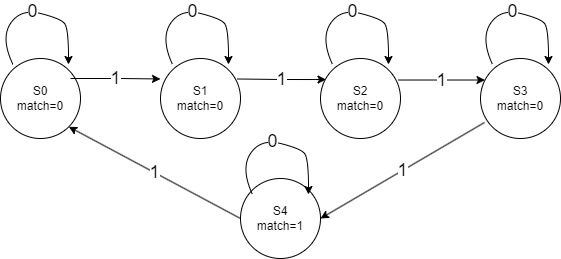

The diagram above was exported from draw.io. Its source (the exported page's mxGraphModel, read from the mxfile embedded in the PNG):
<mxGraphModel dx="794" dy="470" grid="1" gridSize="10" guides="1" tooltips="1" connect="1" arrows="1" fold="1" page="1" pageScale="1" pageWidth="1100" pageHeight="850" background="none" math="0" shadow="0">
  <root>
    <mxCell id="0" />
    <mxCell id="1" parent="0" />
    <mxCell id="FBsJUrqpVXbTPKIOyLVI-1" value="S0&lt;br&gt;match=0" style="ellipse;whiteSpace=wrap;html=1;aspect=fixed;" vertex="1" parent="1">
      <mxGeometry x="120" y="120" width="80" height="80" as="geometry" />
    </mxCell>
    <mxCell id="FBsJUrqpVXbTPKIOyLVI-2" value="S1&lt;br&gt;match=0" style="ellipse;whiteSpace=wrap;html=1;aspect=fixed;" vertex="1" parent="1">
      <mxGeometry x="280" y="120" width="80" height="80" as="geometry" />
    </mxCell>
    <mxCell id="FBsJUrqpVXbTPKIOyLVI-3" value="S2&lt;br&gt;match=0" style="ellipse;whiteSpace=wrap;html=1;aspect=fixed;" vertex="1" parent="1">
      <mxGeometry x="440" y="120" width="80" height="80" as="geometry" />
    </mxCell>
    <mxCell id="FBsJUrqpVXbTPKIOyLVI-4" value="S3&lt;br&gt;match=0" style="ellipse;whiteSpace=wrap;html=1;aspect=fixed;" vertex="1" parent="1">
      <mxGeometry x="600" y="120" width="80" height="80" as="geometry" />
    </mxCell>
    <mxCell id="FBsJUrqpVXbTPKIOyLVI-5" value="S4&lt;br&gt;match=1" style="ellipse;whiteSpace=wrap;html=1;aspect=fixed;" vertex="1" parent="1">
      <mxGeometry x="360" y="240" width="80" height="80" as="geometry" />
    </mxCell>
    <mxCell id="FBsJUrqpVXbTPKIOyLVI-6" value="&lt;font style=&quot;font-size: 18px;&quot;&gt;1&lt;/font&gt;" style="endArrow=classic;html=1;rounded=0;exitX=0.875;exitY=0.25;exitDx=0;exitDy=0;exitPerimeter=0;entryX=0;entryY=0.256;entryDx=0;entryDy=0;entryPerimeter=0;" edge="1" parent="1" source="FBsJUrqpVXbTPKIOyLVI-1" target="FBsJUrqpVXbTPKIOyLVI-2">
      <mxGeometry width="50" height="50" relative="1" as="geometry">
        <mxPoint x="410" y="270" as="sourcePoint" />
        <mxPoint x="460" y="220" as="targetPoint" />
        <Array as="points">
          <mxPoint x="240" y="140" />
        </Array>
      </mxGeometry>
    </mxCell>
    <mxCell id="FBsJUrqpVXbTPKIOyLVI-7" value="&lt;font style=&quot;font-size: 18px;&quot;&gt;1&lt;/font&gt;" style="endArrow=classic;html=1;rounded=0;exitX=0.956;exitY=0.256;exitDx=0;exitDy=0;exitPerimeter=0;entryX=0.069;entryY=0.263;entryDx=0;entryDy=0;entryPerimeter=0;" edge="1" parent="1" source="FBsJUrqpVXbTPKIOyLVI-2" target="FBsJUrqpVXbTPKIOyLVI-3">
      <mxGeometry width="50" height="50" relative="1" as="geometry">
        <mxPoint x="362" y="142" as="sourcePoint" />
        <mxPoint x="440" y="142" as="targetPoint" />
        <Array as="points">
          <mxPoint x="400" y="141" />
        </Array>
      </mxGeometry>
    </mxCell>
    <mxCell id="FBsJUrqpVXbTPKIOyLVI-8" value="&lt;font style=&quot;font-size: 18px;&quot;&gt;1&lt;/font&gt;" style="endArrow=classic;html=1;rounded=0;entryX=0.056;entryY=0.269;entryDx=0;entryDy=0;entryPerimeter=0;exitX=0.969;exitY=0.269;exitDx=0;exitDy=0;exitPerimeter=0;" edge="1" parent="1" source="FBsJUrqpVXbTPKIOyLVI-3" target="FBsJUrqpVXbTPKIOyLVI-4">
      <mxGeometry width="50" height="50" relative="1" as="geometry">
        <mxPoint x="410" y="270" as="sourcePoint" />
        <mxPoint x="460" y="220" as="targetPoint" />
      </mxGeometry>
    </mxCell>
    <mxCell id="FBsJUrqpVXbTPKIOyLVI-9" value="&lt;font style=&quot;font-size: 18px;&quot;&gt;1&lt;/font&gt;" style="endArrow=classic;html=1;rounded=0;entryX=1;entryY=0.5;entryDx=0;entryDy=0;exitX=0.05;exitY=0.8;exitDx=0;exitDy=0;exitPerimeter=0;" edge="1" parent="1" source="FBsJUrqpVXbTPKIOyLVI-4" target="FBsJUrqpVXbTPKIOyLVI-5">
      <mxGeometry width="50" height="50" relative="1" as="geometry">
        <mxPoint x="601" y="183" as="sourcePoint" />
        <mxPoint x="460" y="220" as="targetPoint" />
      </mxGeometry>
    </mxCell>
    <mxCell id="FBsJUrqpVXbTPKIOyLVI-10" value="&lt;font style=&quot;font-size: 18px;&quot;&gt;1&lt;/font&gt;" style="endArrow=classic;html=1;rounded=0;exitX=0;exitY=0.5;exitDx=0;exitDy=0;entryX=1;entryY=1;entryDx=0;entryDy=0;" edge="1" parent="1" source="FBsJUrqpVXbTPKIOyLVI-5" target="FBsJUrqpVXbTPKIOyLVI-1">
      <mxGeometry width="50" height="50" relative="1" as="geometry">
        <mxPoint x="410" y="270" as="sourcePoint" />
        <mxPoint x="460" y="220" as="targetPoint" />
      </mxGeometry>
    </mxCell>
    <mxCell id="FBsJUrqpVXbTPKIOyLVI-12" value="&lt;font style=&quot;font-size: 18px;&quot;&gt;0&lt;/font&gt;" style="curved=1;endArrow=classic;html=1;rounded=0;entryX=0.85;entryY=0.075;entryDx=0;entryDy=0;entryPerimeter=0;exitX=0.156;exitY=0.075;exitDx=0;exitDy=0;exitPerimeter=0;" edge="1" parent="1" source="FBsJUrqpVXbTPKIOyLVI-1" target="FBsJUrqpVXbTPKIOyLVI-1">
      <mxGeometry width="50" height="50" relative="1" as="geometry">
        <mxPoint x="110" y="120" as="sourcePoint" />
        <mxPoint x="160" y="70" as="targetPoint" />
        <Array as="points">
          <mxPoint x="120" y="100" />
          <mxPoint x="140" y="70" />
          <mxPoint x="180" y="80" />
          <mxPoint x="188" y="90" />
        </Array>
      </mxGeometry>
    </mxCell>
    <mxCell id="FBsJUrqpVXbTPKIOyLVI-25" value="&lt;font style=&quot;font-size: 18px;&quot;&gt;0&lt;/font&gt;" style="curved=1;endArrow=classic;html=1;rounded=0;entryX=0.85;entryY=0.075;entryDx=0;entryDy=0;entryPerimeter=0;exitX=0.156;exitY=0.075;exitDx=0;exitDy=0;exitPerimeter=0;" edge="1" parent="1">
      <mxGeometry width="50" height="50" relative="1" as="geometry">
        <mxPoint x="292" y="126" as="sourcePoint" />
        <mxPoint x="348" y="126" as="targetPoint" />
        <Array as="points">
          <mxPoint x="280" y="100" />
          <mxPoint x="300" y="70" />
          <mxPoint x="340" y="80" />
          <mxPoint x="348" y="90" />
        </Array>
      </mxGeometry>
    </mxCell>
    <mxCell id="FBsJUrqpVXbTPKIOyLVI-30" value="&lt;font style=&quot;font-size: 18px;&quot;&gt;0&lt;/font&gt;" style="curved=1;endArrow=classic;html=1;rounded=0;entryX=0.85;entryY=0.075;entryDx=0;entryDy=0;entryPerimeter=0;exitX=0.156;exitY=0.075;exitDx=0;exitDy=0;exitPerimeter=0;" edge="1" parent="1">
      <mxGeometry width="50" height="50" relative="1" as="geometry">
        <mxPoint x="452" y="126" as="sourcePoint" />
        <mxPoint x="508" y="126" as="targetPoint" />
        <Array as="points">
          <mxPoint x="440" y="100" />
          <mxPoint x="460" y="70" />
          <mxPoint x="500" y="80" />
          <mxPoint x="508" y="90" />
        </Array>
      </mxGeometry>
    </mxCell>
    <mxCell id="FBsJUrqpVXbTPKIOyLVI-31" value="&lt;font style=&quot;font-size: 18px;&quot;&gt;0&lt;/font&gt;" style="curved=1;endArrow=classic;html=1;rounded=0;entryX=0.85;entryY=0.075;entryDx=0;entryDy=0;entryPerimeter=0;exitX=0.156;exitY=0.075;exitDx=0;exitDy=0;exitPerimeter=0;" edge="1" parent="1">
      <mxGeometry width="50" height="50" relative="1" as="geometry">
        <mxPoint x="612" y="126" as="sourcePoint" />
        <mxPoint x="668" y="126" as="targetPoint" />
        <Array as="points">
          <mxPoint x="600" y="100" />
          <mxPoint x="620" y="70" />
          <mxPoint x="660" y="80" />
          <mxPoint x="668" y="90" />
        </Array>
      </mxGeometry>
    </mxCell>
    <mxCell id="FBsJUrqpVXbTPKIOyLVI-32" value="&lt;font style=&quot;font-size: 18px;&quot;&gt;0&lt;/font&gt;" style="curved=1;endArrow=classic;html=1;rounded=0;entryX=0.85;entryY=0.075;entryDx=0;entryDy=0;entryPerimeter=0;exitX=0.156;exitY=0.075;exitDx=0;exitDy=0;exitPerimeter=0;" edge="1" parent="1">
      <mxGeometry width="50" height="50" relative="1" as="geometry">
        <mxPoint x="372" y="256" as="sourcePoint" />
        <mxPoint x="428" y="256" as="targetPoint" />
        <Array as="points">
          <mxPoint x="360" y="230" />
          <mxPoint x="380" y="200" />
          <mxPoint x="420" y="210" />
          <mxPoint x="428" y="220" />
        </Array>
      </mxGeometry>
    </mxCell>
  </root>
</mxGraphModel>